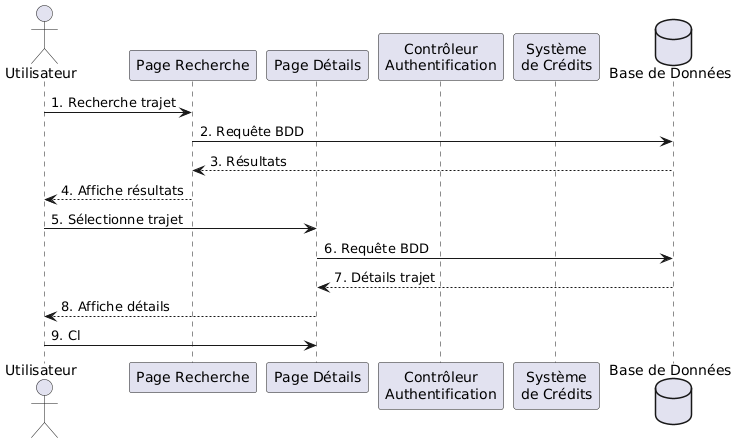

The diagram above was rendered by PlantUML. Its source (embedded in the PNG):
@startuml
actor Utilisateur
participant "Page Recherche" as PR
participant "Page Détails" as PD
participant "Contrôleur\nAuthentification" as CA
participant "Système\nde Crédits" as SC
database "Base de Données" as BD

Utilisateur -> PR: 1. Recherche trajet
PR -> BD: 2. Requête BDD
BD --> PR: 3. Résultats
PR --> Utilisateur: 4. Affiche résultats

Utilisateur -> PD: 5. Sélectionne trajet
PD -> BD: 6. Requête BDD
BD --> PD: 7. Détails trajet
PD --> Utilisateur: 8. Affiche détails

Utilisateur -> PD: 9. Cl
@enduml